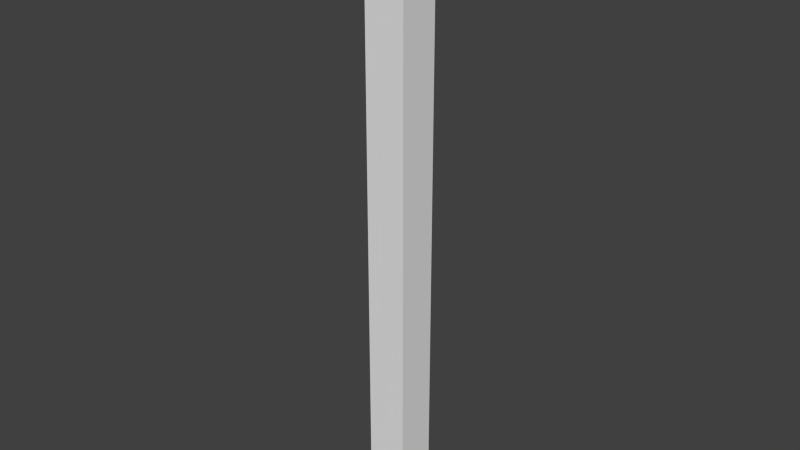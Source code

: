 # Source: building_sq1x1.blend  (saved by Blender 2.66.1; exported with 4.5.12 LTS)
import bpy
from mathutils import Matrix  # noqa: F401  (used for matrix-valued properties, if any)

bpy.ops.wm.read_factory_settings(use_empty=True)
scene = bpy.context.scene
scene.name = 'Scene'

# ---- collections
col_collection_1 = bpy.data.collections.new('Collection 1'); scene.collection.children.link(col_collection_1)

# ---- materials (node trees are filled in below, after node groups)
mat_building_sq1x1 = bpy.data.materials.new('building sq1x1')
mat_building_sq1x1.alpha_threshold = 0.0
mat_building_sq1x1.use_transparent_shadow = False
mat_building_sq1x1.preview_render_type = 'FLAT'
mat_building_sq1x1.roughness = 0.5
mat_building_sq1x1.line_color = (0.0, 0.0, 0.0, 1.0)

# ---- material node trees

# ---- world
world_world = bpy.data.worlds.new('World'); scene.world = world_world
world_world.color = (0.05088, 0.05088, 0.05088)
world_world.use_sun_shadow = False
world_world.sun_shadow_jitter_overblur = 0.0
world_world.cycles.sampling_method = 'MANUAL'
world_world.cycles.sample_map_resolution = 256

# ---- meshes
me_cube = bpy.data.meshes.new('Cube')
me_cube.from_pydata([(50.0, 50.0, 0.0), (50.0, 0.0, 0.0), (-2.384e-06, 4.768e-06, 0.0), (9.537e-06, 50.0, 0.0), (50.0, 50.0, 750.0), (50.0, -1.431e-05, 750.0), (-9.537e-06, 9.537e-06, 750.0), (2.384e-06, 50.0, 750.0), (50.0, 50.0, 0.0), (50.0, 50.0, 0.0), (50.0, 0.0, 0.0), (50.0, 0.0, 0.0), (9.537e-06, 50.0, 0.0), (9.537e-06, 50.0, 0.0), (50.0, 50.0, 750.0), (50.0, 50.0, 750.0), (-2.384e-06, 4.768e-06, 0.0), (-2.384e-06, 4.768e-06, 0.0), (50.0, -1.431e-05, 750.0), (50.0, -1.431e-05, 750.0), (-9.537e-06, 9.537e-06, 750.0), (-9.537e-06, 9.537e-06, 750.0), (2.384e-06, 50.0, 750.0), (2.384e-06, 50.0, 750.0)], [], [(0, 1, 2), (14, 22, 21), (9, 4, 18), (10, 5, 20), (16, 6, 7), (15, 8, 3), (12, 0, 2), (19, 14, 21), (11, 9, 18), (17, 10, 20), (13, 16, 7), (23, 15, 3)])
_uv = me_cube.uv_layers.new(name='UVMap')
_uv.uv.foreach_set('vector', [0.0, 0.0, 1.0, 0.0, 1.0, 1.0, 0.0, 0.0, 1.0, 0.0, 1.0, 1.0, 0.0, 0.0, 1.0, 0.0, 1.0, 15.0, 0.0, 0.0, 1.0, 0.0, 1.0, 15.0, 0.0, 0.0, 1.0, 0.0, 1.0, 15.0, 0.0, 0.0, 1.0, 0.0, 1.0, 15.0, 0.0, 1.0, 0.0, 0.0, 1.0, 1.0, 0.0, 1.0, 0.0, 0.0, 1.0, 1.0, 0.0, 15.0, 0.0, 0.0, 1.0, 15.0, 0.0, 15.0, 0.0, 0.0, 1.0, 15.0, 0.0, 15.0, 0.0, 0.0, 1.0, 15.0, 0.0, 15.0, 0.0, 0.0, 1.0, 15.0])
me_cube.materials.append(mat_building_sq1x1)
me_cube.use_remesh_preserve_volume = False
me_cube.use_remesh_preserve_attributes = False
me_cube.use_mirror_vertex_groups = False
me_cube.update()

# ---- objects
ob_building = bpy.data.objects.new('building', me_cube)

# ---- transforms, parenting, visibility, modifiers, constraints
ob_building.location = (0.0, 0.0, 0.0)
ob_building.lock_rotations_4d = False
ob_building.empty_display_type = 'ARROWS'
ob_building.lineart.crease_threshold = 0.0

# ---- collection membership
col_collection_1.objects.link(ob_building)

# ---- scene / render settings (as saved in the file)
scene.frame_start = 1; scene.frame_end = 250; scene.frame_set(3)
scene.render.engine = 'BLENDER_EEVEE_NEXT'
scene.render.image_settings.color_mode = 'RGB'
scene.render.image_settings.compression = 90
scene.render.resolution_percentage = 50
scene.render.dither_intensity = 0.0
scene.render.bake_margin = 2
scene.cycles.use_denoising = False
scene.cycles.samples = 10
scene.cycles.sampling_pattern = 'TABULATED_SOBOL'
scene.cycles.light_sampling_threshold = 0.0
scene.cycles.use_adaptive_sampling = False
scene.cycles.use_light_tree = False
scene.cycles.blur_glossy = 0.0
scene.cycles.volume_bounces = 1
scene.cycles.pixel_filter_type = 'GAUSSIAN'
scene.cycles.sample_clamp_indirect = 0.0
scene.view_settings.view_transform = 'Standard'
bpy.context.view_layer.update()

# ---- added for rendering (the .blend has no active camera and no usable light): camera, sun
cam_auto = bpy.data.cameras.new('AutoCamera')
cam_auto.lens = 50.0
cam_auto.sensor_width = 36.0
cam_auto.clip_end = 12232.2
ob_auto_camera = bpy.data.objects.new('AutoCamera', cam_auto)
scene.collection.objects.link(ob_auto_camera)
ob_auto_camera.location = (721.996, -811.395, 932.597)
ob_auto_camera.rotation_euler = (1.09748, -7.21219e-08, 0.694738)
scene.camera = ob_auto_camera
light_auto_sun = bpy.data.lights.new('AutoSun', 'SUN')
light_auto_sun.energy = 3.0
light_auto_sun.angle = 0.0523599
ob_auto_sun = bpy.data.objects.new('AutoSun', light_auto_sun)
scene.collection.objects.link(ob_auto_sun)
ob_auto_sun.rotation_euler = (0.872665, 0.174533, 0.523599)
bpy.context.view_layer.update()
